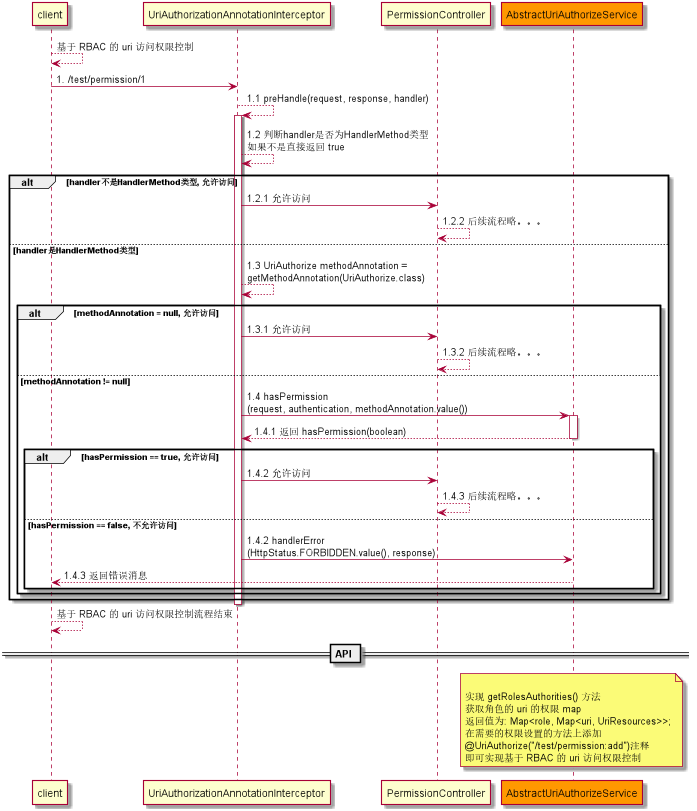

The diagram above was rendered by PlantUML. Its source (embedded in the PNG):
@startuml

client --> client: 基于 RBAC 的 uri 访问权限控制

client -> UriAuthorizationAnnotationInterceptor: 1. /test/permission/1
UriAuthorizationAnnotationInterceptor --> UriAuthorizationAnnotationInterceptor: 1.1 preHandle(request, response, handler)
activate UriAuthorizationAnnotationInterceptor
UriAuthorizationAnnotationInterceptor --> UriAuthorizationAnnotationInterceptor: 1.2 判断handler是否为HandlerMethod类型\n如果不是直接返回 true
alt handler不是HandlerMethod类型, 允许访问
UriAuthorizationAnnotationInterceptor -> PermissionController: 1.2.1 允许访问
PermissionController --> PermissionController: 1.2.2 后续流程略。。。
else handler是HandlerMethod类型
UriAuthorizationAnnotationInterceptor --> UriAuthorizationAnnotationInterceptor: 1.3 UriAuthorize methodAnnotation =\ngetMethodAnnotation(UriAuthorize.class)
alt methodAnnotation = null, 允许访问
UriAuthorizationAnnotationInterceptor -> PermissionController: 1.3.1 允许访问
PermissionController --> PermissionController: 1.3.2 后续流程略。。。
else methodAnnotation != null
participant AbstractUriAuthorizeService #ff9800
UriAuthorizationAnnotationInterceptor -> AbstractUriAuthorizeService: 1.4 hasPermission\n(request, authentication, methodAnnotation.value())
activate AbstractUriAuthorizeService
AbstractUriAuthorizeService --> UriAuthorizationAnnotationInterceptor: 1.4.1 返回 hasPermission(boolean)
deactivate AbstractUriAuthorizeService
alt hasPermission == true, 允许访问
UriAuthorizationAnnotationInterceptor -> PermissionController: 1.4.2 允许访问
PermissionController --> PermissionController: 1.4.3 后续流程略。。。
else hasPermission == false, 不允许访问
UriAuthorizationAnnotationInterceptor -> AbstractUriAuthorizeService: 1.4.2 handlerError\n(HttpStatus.FORBIDDEN.value(), response)
AbstractUriAuthorizeService --> client: 1.4.3 返回错误消息
end
end
end

deactivate UriAuthorizationAnnotationInterceptor

client --> client: 基于 RBAC 的 uri 访问权限控制流程结束

== API ==
note over AbstractUriAuthorizeService: \n实现 getRolesAuthorities() 方法\n获取角色的 uri 的权限 map\n返回值为: Map<role, Map<uri, UriResources>>;\n在需要的权限设置的方法上添加\n@UriAuthorize("/test/permission:add")注释\n即可实现基于 RBAC 的 uri 访问权限控制

@enduml